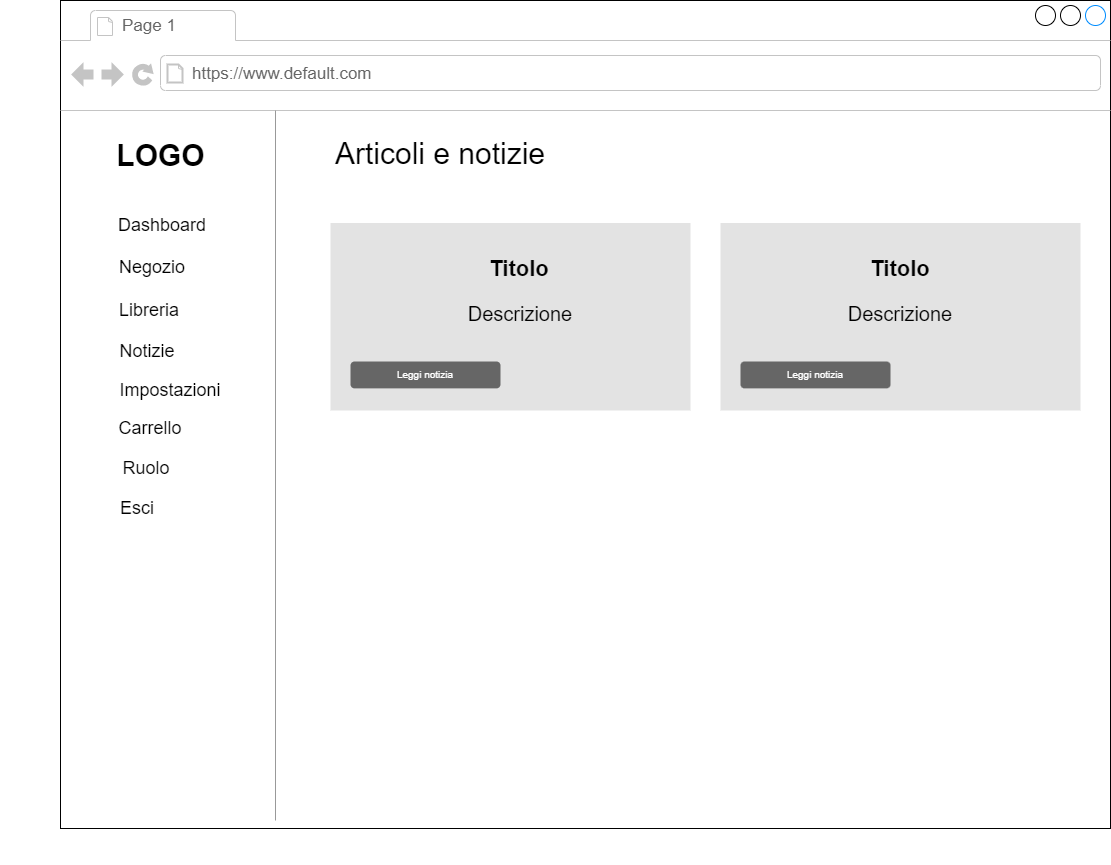

The diagram above was exported from draw.io. Its source (the exported page's mxGraphModel, read from the mxfile embedded in the PNG):
<mxGraphModel dx="2062" dy="2234" grid="1" gridSize="10" guides="1" tooltips="1" connect="1" arrows="1" fold="1" page="1" pageScale="1" pageWidth="827" pageHeight="1169" math="0" shadow="0">
  <root>
    <mxCell id="0" />
    <mxCell id="1" parent="0" />
    <mxCell id="uJ4xgj5gYYJaaNyCmSFG-1" value="" style="strokeWidth=1;shadow=0;dashed=0;align=center;html=1;shape=mxgraph.mockup.containers.browserWindow;rSize=0;mainText=,;recursiveResize=0;rounded=0;labelBackgroundColor=none;fontFamily=Verdana;fontSize=12;" parent="1" vertex="1">
      <mxGeometry x="220" y="-160" width="1050" height="828" as="geometry" />
    </mxCell>
    <mxCell id="uJ4xgj5gYYJaaNyCmSFG-2" value="Page 1" style="strokeWidth=1;shadow=0;dashed=0;align=center;html=1;shape=mxgraph.mockup.containers.anchor;fontSize=17;fontColor=#666666;align=left;" parent="uJ4xgj5gYYJaaNyCmSFG-1" vertex="1">
      <mxGeometry x="60" y="12" width="110" height="26" as="geometry" />
    </mxCell>
    <mxCell id="uJ4xgj5gYYJaaNyCmSFG-3" value="https://www.default.com" style="strokeWidth=1;shadow=0;dashed=0;align=center;html=1;shape=mxgraph.mockup.containers.anchor;rSize=0;fontSize=17;fontColor=#666666;align=left;" parent="uJ4xgj5gYYJaaNyCmSFG-1" vertex="1">
      <mxGeometry x="130" y="60" width="250" height="26" as="geometry" />
    </mxCell>
    <mxCell id="uJ4xgj5gYYJaaNyCmSFG-4" value="&lt;font style=&quot;font-size: 30px&quot;&gt;LOGO&lt;/font&gt;" style="text;strokeColor=none;fillColor=none;html=1;fontSize=24;fontStyle=1;verticalAlign=middle;align=center;" parent="uJ4xgj5gYYJaaNyCmSFG-1" vertex="1">
      <mxGeometry x="50" y="135" width="100" height="40" as="geometry" />
    </mxCell>
    <mxCell id="uJ4xgj5gYYJaaNyCmSFG-5" value="&lt;span style=&quot;color: rgba(0 , 0 , 0 , 0) ; font-family: monospace ; font-size: 0px&quot;&gt;%3CmxGraphModel%3E%3Croot%3E%3CmxCell%20id%3D%220%22%2F%3E%3CmxCell%20id%3D%221%22%20parent%3D%220%22%2F%3E%3CmxCell%20id%3D%222%22%20value%3D%22%26lt%3Bfont%20style%3D%26quot%3Bfont-size%3A%2018px%26quot%3B%26gt%3BAdmin%26lt%3Bbr%26gt%3B%26lt%3B%2Ffont%26gt%3B%22%20style%3D%22text%3Bhtml%3D1%3BstrokeColor%3Dnone%3BfillColor%3Dnone%3Balign%3Dcenter%3BverticalAlign%3Dmiddle%3BwhiteSpace%3Dwrap%3Brounded%3D0%3BfontSize%3D31%3B%22%20vertex%3D%221%22%20parent%3D%221%22%3E%3CmxGeometry%20x%3D%22100%22%20y%3D%22425%22%20width%3D%2260%22%20height%3D%2230%22%20as%3D%22geometry%22%2F%3E%3C%2FmxCell%3E%3C%2Froot%3E%3C%2FmxGraphModel%3E&lt;/span&gt;" style="verticalLabelPosition=bottom;shadow=0;dashed=0;align=center;html=1;verticalAlign=top;strokeWidth=1;shape=mxgraph.mockup.markup.line;strokeColor=#999999;direction=north;fontSize=31;fillColor=default;" parent="uJ4xgj5gYYJaaNyCmSFG-1" vertex="1">
      <mxGeometry x="-60" y="110" width="550" height="710" as="geometry" />
    </mxCell>
    <mxCell id="uJ4xgj5gYYJaaNyCmSFG-6" value="&lt;font style=&quot;font-size: 18px&quot;&gt;Dashboard&lt;/font&gt;" style="text;html=1;strokeColor=none;fillColor=none;align=center;verticalAlign=middle;whiteSpace=wrap;rounded=0;fontSize=31;" parent="uJ4xgj5gYYJaaNyCmSFG-1" vertex="1">
      <mxGeometry x="72" y="205" width="60" height="30" as="geometry" />
    </mxCell>
    <mxCell id="uJ4xgj5gYYJaaNyCmSFG-7" value="&lt;font style=&quot;font-size: 18px&quot;&gt;Negozio&lt;br&gt;&lt;br&gt;&lt;/font&gt;" style="text;html=1;strokeColor=none;fillColor=none;align=center;verticalAlign=middle;whiteSpace=wrap;rounded=0;fontSize=31;" parent="uJ4xgj5gYYJaaNyCmSFG-1" vertex="1">
      <mxGeometry x="62" y="265" width="60" height="30" as="geometry" />
    </mxCell>
    <mxCell id="uJ4xgj5gYYJaaNyCmSFG-8" value="&lt;font style=&quot;font-size: 18px&quot;&gt;Libreria&lt;br&gt;&lt;/font&gt;" style="text;html=1;strokeColor=none;fillColor=none;align=center;verticalAlign=middle;whiteSpace=wrap;rounded=0;fontSize=31;" parent="uJ4xgj5gYYJaaNyCmSFG-1" vertex="1">
      <mxGeometry x="59" y="290" width="60" height="30" as="geometry" />
    </mxCell>
    <mxCell id="uJ4xgj5gYYJaaNyCmSFG-9" value="&lt;font style=&quot;font-size: 18px&quot;&gt;Notizie&lt;br&gt;&lt;/font&gt;" style="text;html=1;strokeColor=none;fillColor=none;align=center;verticalAlign=middle;whiteSpace=wrap;rounded=0;fontSize=31;" parent="uJ4xgj5gYYJaaNyCmSFG-1" vertex="1">
      <mxGeometry x="57" y="331" width="60" height="30" as="geometry" />
    </mxCell>
    <mxCell id="uJ4xgj5gYYJaaNyCmSFG-10" value="&lt;font style=&quot;font-size: 18px&quot;&gt;Impostazioni&lt;br&gt;&lt;/font&gt;" style="text;html=1;strokeColor=none;fillColor=none;align=center;verticalAlign=middle;whiteSpace=wrap;rounded=0;fontSize=31;" parent="uJ4xgj5gYYJaaNyCmSFG-1" vertex="1">
      <mxGeometry x="80" y="370" width="60" height="30" as="geometry" />
    </mxCell>
    <mxCell id="uJ4xgj5gYYJaaNyCmSFG-11" value="&lt;font style=&quot;font-size: 18px&quot;&gt;Carrello&lt;br&gt;&lt;/font&gt;" style="text;html=1;strokeColor=none;fillColor=none;align=center;verticalAlign=middle;whiteSpace=wrap;rounded=0;fontSize=31;" parent="uJ4xgj5gYYJaaNyCmSFG-1" vertex="1">
      <mxGeometry x="60" y="408" width="60" height="30" as="geometry" />
    </mxCell>
    <mxCell id="uJ4xgj5gYYJaaNyCmSFG-12" value="&lt;font style=&quot;font-size: 18px&quot;&gt;Ruolo&lt;br&gt;&lt;/font&gt;" style="text;html=1;strokeColor=none;fillColor=none;align=center;verticalAlign=middle;whiteSpace=wrap;rounded=0;fontSize=31;" parent="uJ4xgj5gYYJaaNyCmSFG-1" vertex="1">
      <mxGeometry x="56" y="448" width="60" height="30" as="geometry" />
    </mxCell>
    <mxCell id="uJ4xgj5gYYJaaNyCmSFG-13" value="&lt;font style=&quot;font-size: 18px&quot;&gt;Esci&lt;br&gt;&lt;/font&gt;" style="text;html=1;strokeColor=none;fillColor=none;align=center;verticalAlign=middle;whiteSpace=wrap;rounded=0;fontSize=31;" parent="uJ4xgj5gYYJaaNyCmSFG-1" vertex="1">
      <mxGeometry x="47" y="488" width="60" height="30" as="geometry" />
    </mxCell>
    <mxCell id="uJ4xgj5gYYJaaNyCmSFG-14" style="edgeStyle=orthogonalEdgeStyle;rounded=0;orthogonalLoop=1;jettySize=auto;html=1;exitX=0.5;exitY=1;exitDx=0;exitDy=0;fontSize=18;" parent="uJ4xgj5gYYJaaNyCmSFG-1" source="uJ4xgj5gYYJaaNyCmSFG-10" target="uJ4xgj5gYYJaaNyCmSFG-10" edge="1">
      <mxGeometry relative="1" as="geometry" />
    </mxCell>
    <mxCell id="uJ4xgj5gYYJaaNyCmSFG-15" value="&lt;span style=&quot;font-size: 30px&quot;&gt;Articoli e notizie&lt;/span&gt;" style="text;html=1;strokeColor=none;fillColor=none;align=center;verticalAlign=middle;whiteSpace=wrap;rounded=0;fontSize=18;" parent="uJ4xgj5gYYJaaNyCmSFG-1" vertex="1">
      <mxGeometry x="270" y="135" width="220" height="35" as="geometry" />
    </mxCell>
    <mxCell id="uJ4xgj5gYYJaaNyCmSFG-16" value="" style="rounded=0;whiteSpace=wrap;html=1;fontSize=30;strokeColor=none;fillColor=#E3E3E3;" parent="uJ4xgj5gYYJaaNyCmSFG-1" vertex="1">
      <mxGeometry x="270" y="222.5" width="360" height="187.5" as="geometry" />
    </mxCell>
    <mxCell id="uJ4xgj5gYYJaaNyCmSFG-17" value="&lt;b&gt;&lt;font style=&quot;font-size: 22px&quot;&gt;Titolo&lt;/font&gt;&lt;/b&gt;" style="text;html=1;strokeColor=none;fillColor=none;align=center;verticalAlign=middle;whiteSpace=wrap;rounded=0;fontSize=30;" parent="uJ4xgj5gYYJaaNyCmSFG-1" vertex="1">
      <mxGeometry x="389" y="250" width="140" height="30" as="geometry" />
    </mxCell>
    <mxCell id="uJ4xgj5gYYJaaNyCmSFG-18" value="" style="rounded=0;whiteSpace=wrap;html=1;fontSize=30;strokeColor=none;fillColor=#E3E3E3;" parent="uJ4xgj5gYYJaaNyCmSFG-1" vertex="1">
      <mxGeometry x="660" y="222.5" width="360" height="187.5" as="geometry" />
    </mxCell>
    <mxCell id="uJ4xgj5gYYJaaNyCmSFG-19" value="&lt;span style=&quot;font-size: 22px&quot;&gt;&lt;b&gt;Titolo&lt;/b&gt;&lt;/span&gt;" style="text;html=1;strokeColor=none;fillColor=none;align=center;verticalAlign=middle;whiteSpace=wrap;rounded=0;fontSize=30;" parent="uJ4xgj5gYYJaaNyCmSFG-1" vertex="1">
      <mxGeometry x="770" y="250" width="140" height="30" as="geometry" />
    </mxCell>
    <mxCell id="uJ4xgj5gYYJaaNyCmSFG-20" value="&lt;span style=&quot;font-size: 20px&quot;&gt;Descrizione&lt;/span&gt;" style="text;html=1;strokeColor=none;fillColor=none;align=center;verticalAlign=middle;whiteSpace=wrap;rounded=0;fontSize=30;" parent="uJ4xgj5gYYJaaNyCmSFG-1" vertex="1">
      <mxGeometry x="390" y="295" width="140" height="30" as="geometry" />
    </mxCell>
    <mxCell id="uJ4xgj5gYYJaaNyCmSFG-21" value="&lt;span style=&quot;font-size: 20px&quot;&gt;Descrizione&lt;/span&gt;" style="text;html=1;strokeColor=none;fillColor=none;align=center;verticalAlign=middle;whiteSpace=wrap;rounded=0;fontSize=30;" parent="uJ4xgj5gYYJaaNyCmSFG-1" vertex="1">
      <mxGeometry x="770" y="295" width="140" height="30" as="geometry" />
    </mxCell>
    <mxCell id="uJ4xgj5gYYJaaNyCmSFG-22" value="Leggi notizia" style="rounded=1;html=1;shadow=0;dashed=0;whiteSpace=wrap;fontSize=10;fillColor=#666666;align=center;strokeColor=none;fontColor=#ffffff;" parent="uJ4xgj5gYYJaaNyCmSFG-1" vertex="1">
      <mxGeometry x="290" y="361" width="150" height="26.88" as="geometry" />
    </mxCell>
    <mxCell id="uJ4xgj5gYYJaaNyCmSFG-23" value="Leggi notizia" style="rounded=1;html=1;shadow=0;dashed=0;whiteSpace=wrap;fontSize=10;fillColor=#666666;align=center;strokeColor=none;fontColor=#ffffff;" parent="uJ4xgj5gYYJaaNyCmSFG-1" vertex="1">
      <mxGeometry x="680" y="361" width="150" height="26.88" as="geometry" />
    </mxCell>
  </root>
</mxGraphModel>